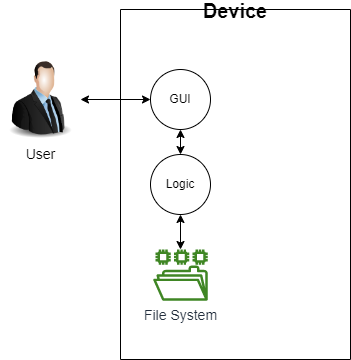

The diagram above was exported from draw.io. Its source (the exported page's mxGraphModel, read from the mxfile embedded in the PNG):
<mxGraphModel dx="594" dy="1596" grid="1" gridSize="10" guides="1" tooltips="1" connect="1" arrows="1" fold="1" page="1" pageScale="1" pageWidth="850" pageHeight="1100" math="0" shadow="0">
  <root>
    <mxCell id="0" />
    <mxCell id="1" parent="0" />
    <mxCell id="OxnLg_dTvmKwSSNY-4OX-45" value="Device" style="swimlane;startSize=0;fontSize=20;" vertex="1" parent="1">
      <mxGeometry x="370" y="280" width="230" height="350" as="geometry" />
    </mxCell>
    <mxCell id="OxnLg_dTvmKwSSNY-4OX-48" value="GUI" style="ellipse;whiteSpace=wrap;html=1;" vertex="1" parent="OxnLg_dTvmKwSSNY-4OX-45">
      <mxGeometry x="30" y="60" width="60" height="60" as="geometry" />
    </mxCell>
    <mxCell id="OxnLg_dTvmKwSSNY-4OX-49" value="Logic" style="ellipse;whiteSpace=wrap;html=1;" vertex="1" parent="OxnLg_dTvmKwSSNY-4OX-45">
      <mxGeometry x="30" y="145" width="60" height="60" as="geometry" />
    </mxCell>
    <mxCell id="OxnLg_dTvmKwSSNY-4OX-51" value="File System" style="sketch=0;outlineConnect=0;fontColor=#232F3E;gradientColor=none;fillColor=#3F8624;strokeColor=none;dashed=0;verticalLabelPosition=bottom;verticalAlign=top;align=center;html=1;fontSize=14;fontStyle=0;aspect=fixed;pointerEvents=1;shape=mxgraph.aws4.file_system;" vertex="1" parent="OxnLg_dTvmKwSSNY-4OX-45">
      <mxGeometry x="32.67" y="240" width="54.66" height="51.16" as="geometry" />
    </mxCell>
    <mxCell id="OxnLg_dTvmKwSSNY-4OX-53" value="" style="endArrow=classic;startArrow=classic;html=1;rounded=0;entryX=0.5;entryY=1;entryDx=0;entryDy=0;exitX=0.5;exitY=0;exitDx=0;exitDy=0;" edge="1" parent="OxnLg_dTvmKwSSNY-4OX-45" source="OxnLg_dTvmKwSSNY-4OX-49" target="OxnLg_dTvmKwSSNY-4OX-48">
      <mxGeometry width="50" height="50" relative="1" as="geometry">
        <mxPoint x="20" y="170" as="sourcePoint" />
        <mxPoint x="70" y="120" as="targetPoint" />
      </mxGeometry>
    </mxCell>
    <mxCell id="OxnLg_dTvmKwSSNY-4OX-55" value="" style="endArrow=classic;startArrow=classic;html=1;rounded=0;entryX=0.5;entryY=1;entryDx=0;entryDy=0;" edge="1" parent="OxnLg_dTvmKwSSNY-4OX-45" source="OxnLg_dTvmKwSSNY-4OX-51" target="OxnLg_dTvmKwSSNY-4OX-49">
      <mxGeometry width="50" height="50" relative="1" as="geometry">
        <mxPoint x="10" y="260" as="sourcePoint" />
        <mxPoint x="60" y="210" as="targetPoint" />
      </mxGeometry>
    </mxCell>
    <mxCell id="OxnLg_dTvmKwSSNY-4OX-12" value="User" style="image;html=1;image=img/lib/clip_art/people/Suit_Man_128x128.png;fontSize=14;" vertex="1" parent="1">
      <mxGeometry x="250" y="330" width="80" height="80" as="geometry" />
    </mxCell>
    <mxCell id="OxnLg_dTvmKwSSNY-4OX-52" value="" style="endArrow=classic;startArrow=classic;html=1;rounded=0;entryX=0;entryY=0.5;entryDx=0;entryDy=0;exitX=1;exitY=0.5;exitDx=0;exitDy=0;" edge="1" parent="1" source="OxnLg_dTvmKwSSNY-4OX-12" target="OxnLg_dTvmKwSSNY-4OX-48">
      <mxGeometry width="50" height="50" relative="1" as="geometry">
        <mxPoint x="320" y="390" as="sourcePoint" />
        <mxPoint x="370" y="340" as="targetPoint" />
      </mxGeometry>
    </mxCell>
  </root>
</mxGraphModel>